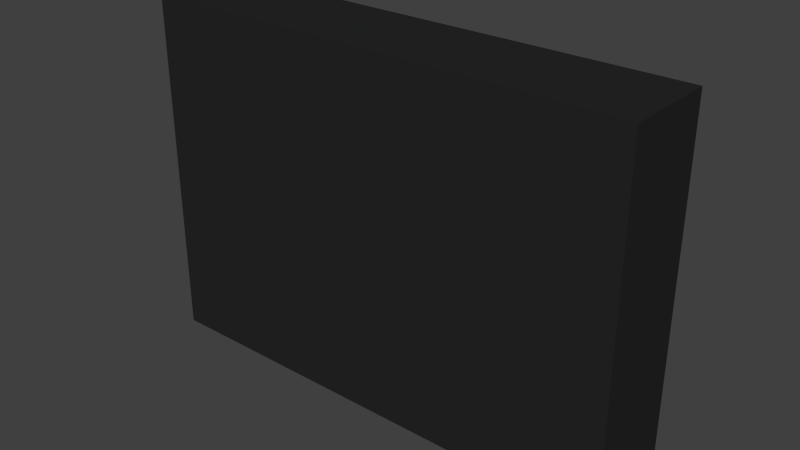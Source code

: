 # Source: roomProxy.blend  (saved by Blender 2.70.0; exported with 4.5.12 LTS)
import bpy
from mathutils import Matrix  # noqa: F401  (used for matrix-valued properties, if any)

bpy.ops.wm.read_factory_settings(use_empty=True)
scene = bpy.context.scene
scene.name = 'Scene'

# ---- collections
col_collection_1 = bpy.data.collections.new('Collection 1'); scene.collection.children.link(col_collection_1)

# ---- materials (node trees are filled in below, after node groups)
mat_floor = bpy.data.materials.new('Floor')
mat_floor.alpha_threshold = 0.0
mat_floor.use_transparent_shadow = False
mat_floor.diffuse_color = (0.07465, 0.7949, 0.8, 1.0)
mat_floor.roughness = 0.5
mat_floor.line_color = (0.0, 0.0, 0.0, 1.0)
mat_walls = bpy.data.materials.new('Walls')
mat_walls.alpha_threshold = 0.0
mat_walls.use_transparent_shadow = False
mat_walls.diffuse_color = (0.02038, 0.02038, 0.02038, 1.0)
mat_walls.roughness = 0.5
mat_walls.line_color = (0.0, 0.0, 0.0, 1.0)

# ---- material node trees

# ---- world
world_world = bpy.data.worlds.new('World'); scene.world = world_world
world_world.color = (0.05088, 0.05088, 0.05088)
world_world.use_sun_shadow = False
world_world.sun_shadow_jitter_overblur = 0.0
world_world.cycles.sampling_method = 'MANUAL'
world_world.cycles.sample_map_resolution = 256

# ---- meshes
me_plane = bpy.data.meshes.new('Plane')
me_plane.from_pydata([(-11.97, 7.551e-06, 8.599), (11.97, 7.551e-06, 8.599), (-11.97, -7.436e-06, -8.467), (11.97, -7.436e-06, -8.467), (-1.759, -7.436e-06, -8.467), (-1.759, 7.551e-06, 8.599), (-11.97, 1.922e-07, 0.2189), (11.97, 1.922e-07, 0.2189), (-1.759, 1.922e-07, 0.2189), (-1.128, -7.436e-06, -8.467), (-1.128, 7.551e-06, 8.599), (-1.128, 1.922e-07, 0.2189), (-11.97, -4.63e-06, -5.272), (-1.759, -4.63e-06, -5.272), (11.97, -4.63e-06, -5.272), (-1.128, -4.63e-06, -5.272), (-11.97, -2.453e-06, -2.794), (-1.759, -2.453e-06, -2.794), (11.97, -2.453e-06, -2.794), (-1.128, -2.453e-06, -2.794), (11.97, 3.032e-06, 3.452), (-11.97, 3.032e-06, 3.452), (-1.759, 3.032e-06, 3.452), (-1.128, 3.032e-06, 3.452), (11.97, 5.055e-06, 5.757), (-11.97, 5.055e-06, 5.757), (-1.759, 5.055e-06, 5.757), (-1.128, 5.055e-06, 5.757), (2.969, -7.436e-06, -8.467), (2.969, 7.551e-06, 8.599), (2.969, 1.922e-07, 0.2189), (2.969, -4.63e-06, -5.272), (2.969, -2.453e-06, -2.794), (2.969, 3.032e-06, 3.452), (2.969, 5.055e-06, 5.757), (6.167, -7.436e-06, -8.467), (6.167, 7.551e-06, 8.599), (6.167, 1.922e-07, 0.2189), (6.167, -4.63e-06, -5.272), (6.167, -2.453e-06, -2.794), (6.167, 3.032e-06, 3.452), (6.167, 5.055e-06, 5.757), (-11.97, -2.826e-07, -0.3218), (-1.759, -2.826e-07, -0.3218), (11.97, -2.826e-07, -0.3218), (-1.128, -2.826e-07, -0.3218), (2.969, -2.826e-07, -0.3218), (6.167, -2.826e-07, -0.3218), (-1.759, 4.162, -8.467), (-1.759, 4.166, 8.599), (11.97, 4.162, 0.2189), (-1.759, 4.162, 0.2189), (-1.128, 4.162, -8.467), (-1.128, 4.166, 8.599), (-1.128, 4.162, 0.2189), (-1.759, 4.162, -5.272), (-1.128, 4.162, -5.272), (-1.759, 4.162, -2.794), (-1.128, 4.162, -2.794), (-1.759, 4.162, 3.452), (-1.128, 4.162, 3.452), (-1.759, 4.162, 5.757), (-1.128, 4.162, 5.757), (2.969, 4.162, 0.2189), (6.167, 4.162, 0.2189), (-1.759, 4.162, -0.3218), (11.97, 4.162, -0.3218), (-1.128, 4.162, -0.3218), (2.969, 4.162, -0.3218), (6.167, 4.162, -0.3218), (-11.97, -0.4335, 8.599), (11.97, -0.4335, 8.599), (-11.97, -0.4336, -8.467), (11.97, -0.4336, -8.467), (-1.759, -0.4336, -8.467), (-1.759, -0.4335, 8.599), (-11.97, -0.4335, 0.2189), (11.97, -0.4335, 0.2189), (-1.128, -0.4336, -8.467), (-1.128, -0.4335, 8.599), (-11.97, -0.4336, -5.272), (11.97, -0.4336, -5.272), (-11.97, -0.4335, -2.794), (11.97, -0.4335, -2.794), (11.97, -0.4335, 3.452), (-11.97, -0.4335, 3.452), (11.97, -0.4335, 5.757), (-11.97, -0.4335, 5.757), (2.969, -0.4336, -8.467), (2.969, -0.4335, 8.599), (6.167, -0.4336, -8.467), (6.167, -0.4335, 8.599), (-11.97, -0.4335, -0.3218), (11.97, -0.4335, -0.3218), (11.97, 7.122e-06, 8.11), (-11.97, 7.122e-06, 8.11), (-1.759, 7.122e-06, 8.11), (-1.128, 7.122e-06, 8.11), (2.969, 7.122e-06, 8.11), (6.167, 7.122e-06, 8.11), (-1.759, 4.166, 8.11), (-1.128, 4.166, 8.11), (11.97, -0.4335, 8.11), (-11.97, -0.4335, 8.11), (-11.97, -6.871e-06, -7.824), (-1.759, -6.871e-06, -7.824), (11.97, -6.871e-06, -7.824), (-1.128, -6.871e-06, -7.824), (2.969, -6.871e-06, -7.824), (6.167, -6.871e-06, -7.824), (-1.759, 4.162, -7.824), (-1.128, 4.162, -7.824), (-11.97, -0.4336, -7.824), (11.97, -0.4336, -7.824), (-11.63, 7.551e-06, 8.599), (-11.63, -7.436e-06, -8.467), (-11.63, 1.922e-07, 0.2189), (-11.63, -4.63e-06, -5.272), (-11.63, -2.453e-06, -2.794), (-11.63, 3.032e-06, 3.452), (-11.63, 5.055e-06, 5.757), (-11.63, -2.826e-07, -0.3218), (-11.63, -0.4335, 8.599), (-11.63, -0.4336, -8.467), (-11.63, 7.122e-06, 8.11), (-11.63, -6.871e-06, -7.824), (11.38, -7.436e-06, -8.467), (11.38, 7.551e-06, 8.599), (11.38, 1.922e-07, 0.2189), (11.38, -4.63e-06, -5.272), (11.38, -2.453e-06, -2.794), (11.38, 3.032e-06, 3.452), (11.38, 5.055e-06, 5.757), (11.38, -2.826e-07, -0.3218), (11.38, 4.162, 0.2189), (11.38, 4.162, -0.3218), (11.38, -0.4336, -8.467), (11.38, -0.4335, 8.599), (11.38, 7.122e-06, 8.11), (11.38, -6.871e-06, -7.824), (-11.97, 4.17, 8.599), (11.97, 4.17, 8.599), (-11.97, 4.17, -8.467), (11.97, 4.17, -8.467), (-11.97, 4.17, 0.2189), (-11.97, 4.17, -5.272), (11.97, 4.17, -5.272), (-11.97, 4.17, -2.794), (11.97, 4.17, -2.794), (11.97, 4.17, 3.452), (-11.97, 4.17, 3.452), (11.97, 4.17, 5.757), (-11.97, 4.17, 5.757), (2.969, 4.17, -8.467), (2.969, 4.17, 8.599), (6.167, 4.17, -8.467), (6.167, 4.17, 8.599), (-11.97, 4.17, -0.3218), (11.97, 4.17, 8.11), (-11.97, 4.17, 8.11), (2.969, 4.17, 8.11), (6.167, 4.17, 8.11), (-11.97, 4.17, -7.824), (11.97, 4.17, -7.824), (2.969, 4.17, -7.824), (6.167, 4.17, -7.824), (-11.63, 4.17, 8.599), (-11.63, 4.17, -8.467), (-11.63, 4.17, 0.2189), (-11.63, 4.17, -5.272), (-11.63, 4.17, -2.794), (-11.63, 4.17, 3.452), (-11.63, 4.17, 5.757), (-11.63, 4.17, -0.3218), (-11.63, 4.17, 8.11), (-11.63, 4.17, -7.824), (11.38, 4.17, -8.467), (11.38, 4.17, 8.599), (11.38, 4.17, -5.272), (11.38, 4.17, -2.794), (11.38, 4.17, 3.452), (11.38, 4.17, 5.757), (11.38, 4.17, 8.11), (11.38, 4.17, -7.824)], [], [(119, 22, 8, 116), (129, 130, 179, 178), (107, 9, 52, 111), (13, 17, 19, 15), (118, 17, 13, 117), (36, 127, 177, 156), (105, 13, 55, 110), (121, 43, 17, 118), (96, 124, 174, 100), (17, 43, 65, 57), (120, 26, 22, 119), (24, 20, 149, 151), (30, 37, 47, 46), (124, 96, 26, 120), (127, 1, 141, 177), (7, 44, 66, 50), (23, 33, 30, 11), (19, 32, 31, 15), (45, 46, 32, 19), (27, 34, 33, 23), (97, 98, 34, 27), (120, 119, 171, 172), (33, 40, 37, 30), (32, 39, 38, 31), (46, 47, 39, 32), (34, 41, 40, 33), (98, 99, 41, 34), (116, 8, 43, 121), (45, 19, 58, 67), (97, 27, 62, 101), (9, 4, 48, 52), (133, 47, 69, 135), (110, 111, 52, 48), (59, 60, 54, 51), (106, 14, 81, 113), (65, 67, 58, 57), (69, 47, 37, 64), (100, 101, 62, 61), (134, 50, 66, 135), (51, 54, 67, 65), (54, 63, 68, 67), (56, 55, 13, 15), (5, 10, 53, 49), (8, 22, 59, 51), (96, 5, 49, 100), (43, 8, 51, 65), (30, 46, 68, 63), (22, 26, 27, 23), (23, 11, 54, 60), (60, 59, 22, 23), (46, 45, 67, 68), (128, 7, 50, 134), (27, 26, 61, 62), (11, 30, 63, 54), (44, 7, 77, 93), (25, 21, 85, 87), (6, 42, 92, 76), (36, 29, 89, 91), (104, 2, 72, 112), (14, 18, 83, 81), (29, 10, 79, 89), (114, 0, 70, 122), (10, 5, 75, 79), (16, 12, 80, 82), (126, 3, 73, 136), (7, 20, 84, 77), (18, 44, 93, 83), (95, 25, 87, 103), (42, 16, 82, 92), (20, 24, 86, 84), (94, 1, 71, 102), (28, 35, 90, 88), (115, 4, 74, 123), (9, 28, 88, 78), (127, 36, 91, 137), (4, 9, 78, 74), (21, 6, 76, 85), (103, 102, 71, 137, 91, 89, 79, 75, 122, 70), (106, 3, 143, 163), (10, 97, 101, 53), (49, 53, 101, 100), (26, 96, 100, 61), (0, 95, 103, 70), (24, 94, 102, 86), (112, 113, 81, 83, 93, 77, 84, 86, 102, 103, 87, 85, 76, 92, 82, 80), (117, 13, 105, 125), (126, 35, 155, 176), (15, 107, 111, 56), (4, 105, 110, 48), (15, 31, 108, 107), (31, 38, 109, 108), (55, 56, 111, 110), (3, 106, 113, 73), (12, 104, 112, 80), (90, 136, 73, 113, 112, 72, 123, 74, 78, 88), (3, 126, 176, 143), (138, 99, 161, 182), (29, 36, 156, 154), (95, 0, 140, 159), (121, 118, 170, 173), (5, 114, 122, 75), (2, 115, 123, 72), (117, 125, 175, 169), (40, 131, 128, 37), (39, 130, 129, 38), (47, 133, 130, 39), (41, 132, 131, 40), (99, 138, 132, 41), (44, 133, 135, 66), (64, 134, 135, 69), (37, 128, 134, 64), (35, 126, 136, 90), (1, 127, 137, 71), (38, 129, 139, 109), (183, 163, 143, 176), (179, 148, 146, 178), (181, 151, 149, 180), (182, 158, 151, 181), (164, 165, 155, 153), (177, 141, 158, 182), (53, 154, 160, 101), (154, 156, 161, 160), (178, 146, 163, 183), (162, 175, 167, 142), (150, 171, 168, 144), (147, 170, 169, 145), (157, 173, 170, 147), (152, 172, 171, 150), (159, 174, 172, 152), (144, 168, 173, 157), (140, 166, 174, 159), (145, 169, 175, 162), (165, 183, 176, 155), (156, 177, 182, 161), (104, 12, 145, 162), (124, 120, 172, 174), (166, 49, 100, 174), (108, 109, 165, 164), (12, 16, 147, 145), (21, 25, 152, 150), (99, 98, 160, 161), (114, 5, 49, 166), (0, 114, 166, 140), (42, 6, 144, 157), (6, 21, 150, 144), (116, 121, 173, 168), (115, 2, 142, 167), (131, 132, 181, 180), (14, 106, 163, 146), (94, 24, 151, 158), (18, 14, 146, 148), (139, 129, 178, 183), (2, 104, 162, 142), (132, 138, 182, 181), (98, 97, 101, 160), (16, 42, 157, 147), (25, 95, 159, 152), (1, 94, 158, 141), (119, 116, 168, 171), (109, 139, 183, 165), (118, 117, 169, 170), (35, 28, 153, 155), (10, 29, 154, 53), (20, 7, 50, 149), (107, 108, 164, 111), (28, 9, 52, 153), (128, 131, 180, 134), (4, 115, 167, 48), (44, 18, 148, 66), (175, 110, 48, 167), (180, 149, 50, 134), (135, 66, 148, 179), (111, 164, 153, 52), (130, 133, 135, 179), (125, 105, 110, 175)])
me_plane.polygons.foreach_set('material_index', [0, 1, 1, 0, 0, 1, 1, 0, 1, 1, 0, 1, 0, 0, 1, 1, 0, 0, 0, 0, 0, 1, 0, 0, 0, 0, 0, 0, 1, 1, 1, 1, 1, 1, 1, 1, 1, 1, 1, 1, 1, 1, 1, 1, 1, 1, 1, 0, 1, 1, 1, 1, 1, 1, 1, 1, 1, 1, 1, 1, 1, 1, 1, 1, 1, 1, 1, 1, 1, 1, 1, 1, 1, 1, 1, 1, 1, 1, 1, 1, 1, 1, 1, 1, 1, 0, 1, 1, 1, 0, 0, 1, 1, 1, 1, 1, 1, 1, 1, 1, 1, 1, 1, 0, 0, 0, 0, 0, 1, 1, 1, 1, 1, 0, 1, 1, 1, 1, 1, 1, 1, 1, 1, 1, 1, 1, 1, 1, 1, 1, 1, 1, 1, 1, 1, 1, 1, 1, 1, 1, 1, 1, 1, 1, 1, 1, 1, 1, 1, 1, 1, 1, 1, 1, 1, 1, 1, 1, 1, 1, 1, 1, 1, 1, 1, 1, 1, 1, 1, 1, 1, 1, 1, 1, 1])
me_plane.materials.append(mat_floor)
me_plane.materials.append(mat_walls)
me_plane.use_remesh_preserve_volume = False
me_plane.use_remesh_preserve_attributes = False
me_plane.use_mirror_vertex_groups = False
me_plane.update()

# ---- objects
ob_plane = bpy.data.objects.new('Plane', me_plane)

# ---- transforms, parenting, visibility, modifiers, constraints
ob_plane.location = (0.0, 0.0, 0.0)
ob_plane.lineart.crease_threshold = 0.0
_vg = ob_plane.vertex_groups.new(name='Floor')
_vg = ob_plane.vertex_groups.new(name='Walls')

# ---- collection membership
col_collection_1.objects.link(ob_plane)

# ---- scene / render settings (as saved in the file)
scene.frame_start = 1; scene.frame_end = 250; scene.frame_set(1)
scene.render.engine = 'BLENDER_EEVEE_NEXT'
scene.render.resolution_percentage = 50
scene.render.dither_intensity = 0.0
scene.cycles.use_denoising = False
scene.cycles.samples = 10
scene.cycles.sampling_pattern = 'TABULATED_SOBOL'
scene.cycles.light_sampling_threshold = 0.0
scene.cycles.use_adaptive_sampling = False
scene.cycles.use_light_tree = False
scene.cycles.blur_glossy = 0.0
scene.cycles.volume_bounces = 1
scene.cycles.pixel_filter_type = 'GAUSSIAN'
scene.cycles.sample_clamp_indirect = 0.0
scene.view_settings.view_transform = 'Standard'
bpy.context.view_layer.update()

# ---- added for rendering (the .blend has no active camera and no usable light): camera, sun
cam_auto = bpy.data.cameras.new('AutoCamera')
cam_auto.lens = 50.0
cam_auto.sensor_width = 36.0
cam_auto.clip_end = 1000.0
ob_auto_camera = bpy.data.objects.new('AutoCamera', cam_auto)
scene.collection.objects.link(ob_auto_camera)
ob_auto_camera.location = (27.5301, -31.1677, 22.0899)
ob_auto_camera.rotation_euler = (1.09748, -7.21219e-08, 0.694738)
scene.camera = ob_auto_camera
light_auto_sun = bpy.data.lights.new('AutoSun', 'SUN')
light_auto_sun.energy = 3.0
light_auto_sun.angle = 0.0523599
ob_auto_sun = bpy.data.objects.new('AutoSun', light_auto_sun)
scene.collection.objects.link(ob_auto_sun)
ob_auto_sun.rotation_euler = (0.872665, 0.174533, 0.523599)
bpy.context.view_layer.update()
